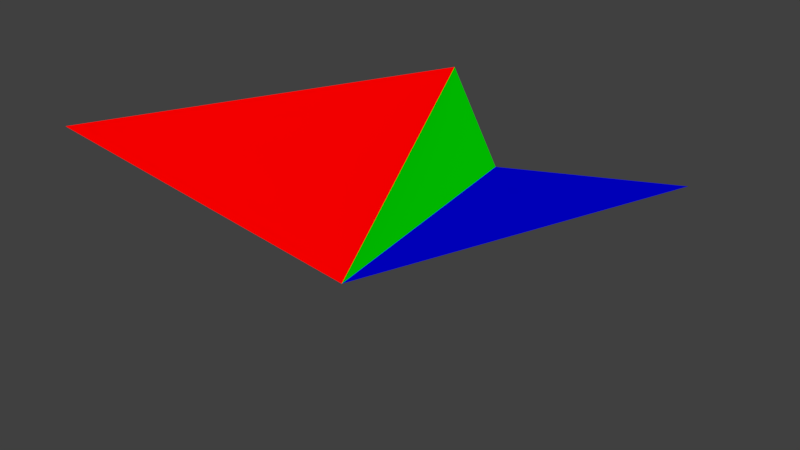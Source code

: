 # Source: ColorTriangle.blend  (saved by Blender 2.79.0; exported with 4.5.12 LTS)
import bpy
from mathutils import Matrix  # noqa: F401  (used for matrix-valued properties, if any)

bpy.ops.wm.read_factory_settings(use_empty=True)
scene = bpy.context.scene
scene.name = 'Scene'

# ---- collections
col_collection_1 = bpy.data.collections.new('Collection 1'); scene.collection.children.link(col_collection_1)

# ---- materials (node trees are filled in below, after node groups)
mat_greenmat = bpy.data.materials.new('GreenMat')
mat_greenmat.alpha_threshold = 0.0
mat_greenmat.use_transparent_shadow = False
mat_greenmat.diffuse_color = (0.0, 1.0, 0.0, 1.0)
mat_greenmat.roughness = 0.5
mat_redmat = bpy.data.materials.new('RedMat')
mat_redmat.alpha_threshold = 0.0
mat_redmat.use_transparent_shadow = False
mat_redmat.diffuse_color = (1.0, 0.0, 0.0, 1.0)
mat_redmat.roughness = 0.5
mat_bluemat = bpy.data.materials.new('BlueMat')
mat_bluemat.alpha_threshold = 0.0
mat_bluemat.use_transparent_shadow = False
mat_bluemat.diffuse_color = (0.0, 0.0, 1.0, 1.0)
mat_bluemat.roughness = 0.5

# ---- material node trees

# ---- world
world_world = bpy.data.worlds.new('World'); scene.world = world_world
world_world.color = (0.05088, 0.05088, 0.05088)
world_world.use_sun_shadow = False
world_world.sun_shadow_jitter_overblur = 0.0
world_world.cycles.sampling_method = 'MANUAL'

# ---- meshes
me_plane = bpy.data.meshes.new('Plane')
me_plane.from_pydata([(0.0, 0.5, 0.5), (0.0, 0.0, 0.0), (0.5, 0.5, 0.0), (-0.4907, 0.5, -0.4787), (0.1884, 0.5, 0.8936)], [], [(1, 2, 0), (1, 3, 2), (0, 4, 1)])
me_plane.polygons.foreach_set('material_index', [0, 1, 2])
me_plane.materials.append(mat_greenmat)
me_plane.materials.append(mat_redmat)
me_plane.materials.append(mat_bluemat)
me_plane.use_remesh_preserve_volume = False
me_plane.use_remesh_preserve_attributes = False
me_plane.use_mirror_vertex_groups = False
me_plane.update()

# ---- objects
ob_plane = bpy.data.objects.new('Plane', me_plane)

# ---- transforms, parenting, visibility, modifiers, constraints
ob_plane.location = (0.0, 0.0, 0.0)
ob_plane.rotation_euler = (1.571, -0.0, 1.571)
ob_plane.lineart.crease_threshold = 0.0

# ---- collection membership
col_collection_1.objects.link(ob_plane)

# ---- scene / render settings (as saved in the file)
scene.frame_start = 1; scene.frame_end = 250; scene.frame_set(1)
scene.render.engine = 'BLENDER_EEVEE_NEXT'
scene.render.resolution_percentage = 50
scene.render.dither_intensity = 0.0
scene.cycles.use_denoising = False
scene.cycles.samples = 128
scene.cycles.sampling_pattern = 'TABULATED_SOBOL'
scene.cycles.use_adaptive_sampling = False
scene.cycles.use_light_tree = False
scene.cycles.blur_glossy = 0.0
scene.cycles.sample_clamp_indirect = 0.0
scene.view_settings.view_transform = 'Standard'
bpy.context.view_layer.update()

# ---- added for rendering (the .blend has no active camera and no usable light): camera, sun
cam_auto = bpy.data.cameras.new('AutoCamera')
cam_auto.lens = 50.0
cam_auto.sensor_width = 36.0
cam_auto.clip_end = 1000.0
ob_auto_camera = bpy.data.objects.new('AutoCamera', cam_auto)
scene.collection.objects.link(ob_auto_camera)
ob_auto_camera.location = (1.84027, -1.95473, 1.55627)
ob_auto_camera.rotation_euler = (1.09748, -7.21219e-08, 0.694738)
scene.camera = ob_auto_camera
light_auto_sun = bpy.data.lights.new('AutoSun', 'SUN')
light_auto_sun.energy = 3.0
light_auto_sun.angle = 0.0523599
ob_auto_sun = bpy.data.objects.new('AutoSun', light_auto_sun)
scene.collection.objects.link(ob_auto_sun)
ob_auto_sun.rotation_euler = (0.872665, 0.174533, 0.523599)
bpy.context.view_layer.update()
